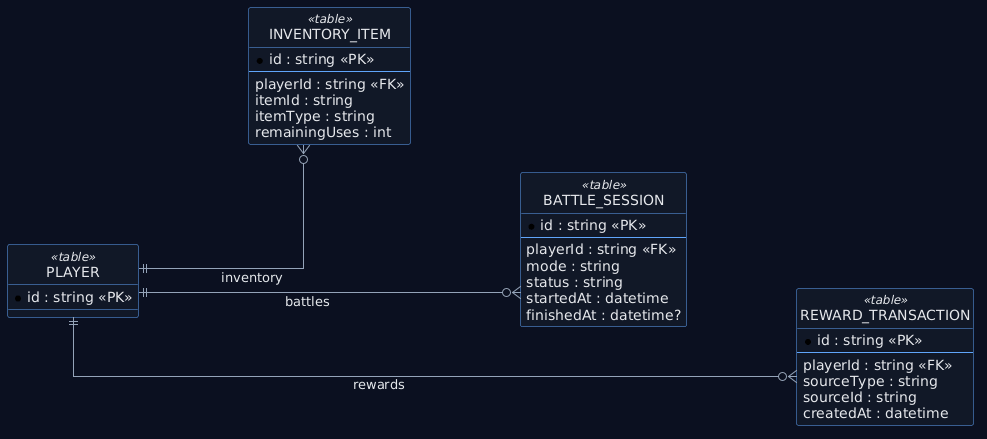

The diagram above was rendered by PlantUML. Its source (embedded in the PNG):
@startuml
left to right direction
hide circle
skinparam backgroundColor #0b1020
skinparam linetype ortho
skinparam shadowing false
skinparam defaultFontName DejaVu Sans
skinparam defaultFontColor #e5e7eb
skinparam ArrowColor #94a3b8
skinparam ArrowThickness 1
skinparam nodesep 90
skinparam ranksep 110
skinparam class {
  BackgroundColor #111827
  BorderColor #60a5fa
  FontColor #e5e7eb
}
skinparam stereotype {
  CBackgroundColor #1f2937
  CBorderColor #93c5fd
  CFontColor #dbeafe
}

entity "PLAYER" as PLAYER <<table>> {
  * id : string <<PK>>
}
entity "INVENTORY_ITEM" as PII <<table>> {
  * id : string <<PK>>
  --
  playerId : string <<FK>>
  itemId : string
  itemType : string
  remainingUses : int
}
entity "BATTLE_SESSION" as BS <<table>> {
  * id : string <<PK>>
  --
  playerId : string <<FK>>
  mode : string
  status : string
  startedAt : datetime
  finishedAt : datetime?
}
entity "REWARD_TRANSACTION" as RT <<table>> {
  * id : string <<PK>>
  --
  playerId : string <<FK>>
  sourceType : string
  sourceId : string
  createdAt : datetime
}

PLAYER ||--o{ PII : inventory
PLAYER ||--o{ BS : battles
PLAYER ||--o{ RT : rewards
PII -[hidden]- BS
BS -[hidden]- RT
@enduml